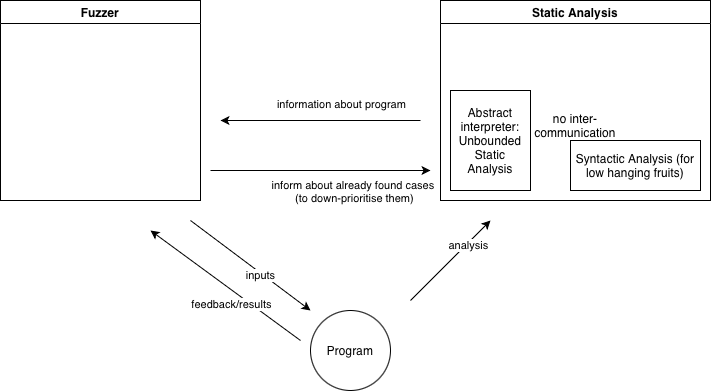

The diagram above was exported from draw.io. Its source (the exported page's mxGraphModel, read from the mxfile embedded in the PNG):
<mxGraphModel dx="946" dy="629" grid="1" gridSize="10" guides="1" tooltips="1" connect="1" arrows="1" fold="1" page="1" pageScale="1" pageWidth="827" pageHeight="1169" math="0" shadow="0">
  <root>
    <mxCell id="0" />
    <mxCell id="1" parent="0" />
    <mxCell id="41OmqgEZx84P0zTYLCRV-1" value="Fuzzer" style="swimlane;whiteSpace=wrap;html=1;" vertex="1" parent="1">
      <mxGeometry x="40" y="120" width="200" height="200" as="geometry" />
    </mxCell>
    <mxCell id="41OmqgEZx84P0zTYLCRV-2" value="Static Analysis" style="swimlane;whiteSpace=wrap;html=1;startSize=23;" vertex="1" parent="1">
      <mxGeometry x="480" y="120" width="270" height="200" as="geometry" />
    </mxCell>
    <mxCell id="41OmqgEZx84P0zTYLCRV-10" value="Abstract interpreter: Unbounded Static Analysis" style="rounded=0;whiteSpace=wrap;html=1;" vertex="1" parent="41OmqgEZx84P0zTYLCRV-2">
      <mxGeometry x="10" y="90" width="80" height="100" as="geometry" />
    </mxCell>
    <mxCell id="41OmqgEZx84P0zTYLCRV-11" value="Syntactic Analysis (for low hanging fruits)" style="rounded=0;whiteSpace=wrap;html=1;" vertex="1" parent="41OmqgEZx84P0zTYLCRV-2">
      <mxGeometry x="130" y="140" width="130" height="50" as="geometry" />
    </mxCell>
    <mxCell id="41OmqgEZx84P0zTYLCRV-12" value="no inter-communication" style="text;html=1;whiteSpace=wrap;strokeColor=none;fillColor=none;align=center;verticalAlign=middle;rounded=0;" vertex="1" parent="41OmqgEZx84P0zTYLCRV-2">
      <mxGeometry x="105" y="110" width="60" height="30" as="geometry" />
    </mxCell>
    <mxCell id="41OmqgEZx84P0zTYLCRV-3" value="Program" style="ellipse;whiteSpace=wrap;html=1;aspect=fixed;" vertex="1" parent="1">
      <mxGeometry x="350" y="430" width="80" height="80" as="geometry" />
    </mxCell>
    <mxCell id="41OmqgEZx84P0zTYLCRV-4" value="" style="endArrow=classic;html=1;rounded=0;" edge="1" parent="1">
      <mxGeometry width="50" height="50" relative="1" as="geometry">
        <mxPoint x="230" y="340" as="sourcePoint" />
        <mxPoint x="350" y="430" as="targetPoint" />
      </mxGeometry>
    </mxCell>
    <mxCell id="41OmqgEZx84P0zTYLCRV-5" value="inputs" style="edgeLabel;html=1;align=center;verticalAlign=middle;resizable=0;points=[];" vertex="1" connectable="0" parent="41OmqgEZx84P0zTYLCRV-4">
      <mxGeometry x="0.1673" y="-2" relative="1" as="geometry">
        <mxPoint as="offset" />
      </mxGeometry>
    </mxCell>
    <mxCell id="41OmqgEZx84P0zTYLCRV-6" value="" style="endArrow=classic;html=1;rounded=0;" edge="1" parent="1">
      <mxGeometry width="50" height="50" relative="1" as="geometry">
        <mxPoint x="450" y="420" as="sourcePoint" />
        <mxPoint x="530" y="340" as="targetPoint" />
      </mxGeometry>
    </mxCell>
    <mxCell id="41OmqgEZx84P0zTYLCRV-7" value="analysis" style="edgeLabel;html=1;align=center;verticalAlign=middle;resizable=0;points=[];" vertex="1" connectable="0" parent="41OmqgEZx84P0zTYLCRV-6">
      <mxGeometry x="0.4125" y="-2" relative="1" as="geometry">
        <mxPoint as="offset" />
      </mxGeometry>
    </mxCell>
    <mxCell id="41OmqgEZx84P0zTYLCRV-8" value="" style="endArrow=classic;html=1;rounded=0;" edge="1" parent="1">
      <mxGeometry width="50" height="50" relative="1" as="geometry">
        <mxPoint x="460" y="240" as="sourcePoint" />
        <mxPoint x="260" y="240" as="targetPoint" />
      </mxGeometry>
    </mxCell>
    <mxCell id="41OmqgEZx84P0zTYLCRV-9" value="information about program" style="edgeLabel;html=1;align=center;verticalAlign=middle;resizable=0;points=[];" vertex="1" connectable="0" parent="41OmqgEZx84P0zTYLCRV-8">
      <mxGeometry x="-0.3224" y="-1" relative="1" as="geometry">
        <mxPoint x="-12" y="-16" as="offset" />
      </mxGeometry>
    </mxCell>
    <mxCell id="41OmqgEZx84P0zTYLCRV-14" value="" style="endArrow=classic;html=1;rounded=0;" edge="1" parent="1">
      <mxGeometry width="50" height="50" relative="1" as="geometry">
        <mxPoint x="250" y="290" as="sourcePoint" />
        <mxPoint x="470" y="290" as="targetPoint" />
      </mxGeometry>
    </mxCell>
    <mxCell id="41OmqgEZx84P0zTYLCRV-15" value="inform about already found cases&amp;nbsp;&lt;div&gt;(to down-prioritise them)&lt;/div&gt;" style="edgeLabel;html=1;align=center;verticalAlign=middle;resizable=0;points=[];" vertex="1" connectable="0" parent="41OmqgEZx84P0zTYLCRV-14">
      <mxGeometry x="0.5714" y="-3" relative="1" as="geometry">
        <mxPoint x="-30" y="17" as="offset" />
      </mxGeometry>
    </mxCell>
    <mxCell id="41OmqgEZx84P0zTYLCRV-16" value="" style="endArrow=classic;html=1;rounded=0;" edge="1" parent="1">
      <mxGeometry width="50" height="50" relative="1" as="geometry">
        <mxPoint x="340" y="460" as="sourcePoint" />
        <mxPoint x="190" y="350" as="targetPoint" />
      </mxGeometry>
    </mxCell>
    <mxCell id="41OmqgEZx84P0zTYLCRV-17" value="feedback/results" style="edgeLabel;html=1;align=center;verticalAlign=middle;resizable=0;points=[];" vertex="1" connectable="0" parent="41OmqgEZx84P0zTYLCRV-16">
      <mxGeometry x="-0.646" y="-4" relative="1" as="geometry">
        <mxPoint x="-45" y="-14" as="offset" />
      </mxGeometry>
    </mxCell>
  </root>
</mxGraphModel>